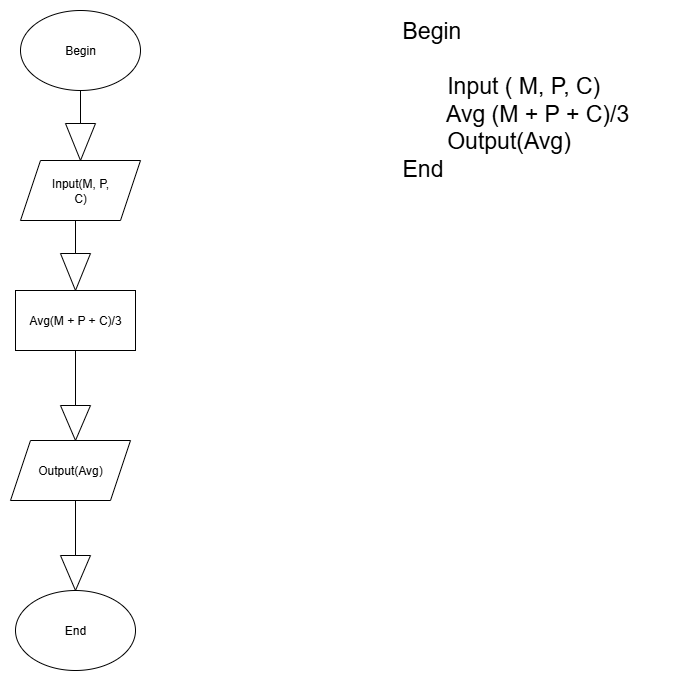

The diagram above was exported from draw.io. Its source (the exported page's mxGraphModel, read from the mxfile embedded in the PNG):
<mxGraphModel dx="1042" dy="562" grid="1" gridSize="10" guides="1" tooltips="1" connect="1" arrows="1" fold="1" page="1" pageScale="1" pageWidth="827" pageHeight="1169" math="0" shadow="0">
  <root>
    <mxCell id="0" />
    <mxCell id="1" parent="0" />
    <mxCell id="LqOG5fC8dqgmE3-ZoQ8--1" value="" style="ellipse;whiteSpace=wrap;html=1;" vertex="1" parent="1">
      <mxGeometry x="50" y="40" width="120" height="80" as="geometry" />
    </mxCell>
    <mxCell id="LqOG5fC8dqgmE3-ZoQ8--2" value="Begin" style="text;html=1;align=center;verticalAlign=middle;whiteSpace=wrap;rounded=0;" vertex="1" parent="1">
      <mxGeometry x="80" y="65" width="60" height="30" as="geometry" />
    </mxCell>
    <mxCell id="LqOG5fC8dqgmE3-ZoQ8--3" value="" style="html=1;shadow=0;dashed=0;align=center;verticalAlign=middle;shape=mxgraph.arrows2.arrow;dy=1;dx=37;direction=south;notch=0;" vertex="1" parent="1">
      <mxGeometry x="95" y="120" width="30" height="70" as="geometry" />
    </mxCell>
    <mxCell id="LqOG5fC8dqgmE3-ZoQ8--4" value="" style="shape=parallelogram;perimeter=parallelogramPerimeter;whiteSpace=wrap;html=1;fixedSize=1;" vertex="1" parent="1">
      <mxGeometry x="50" y="190" width="120" height="60" as="geometry" />
    </mxCell>
    <mxCell id="LqOG5fC8dqgmE3-ZoQ8--6" value="Input(M, P, C)" style="text;html=1;align=center;verticalAlign=middle;whiteSpace=wrap;rounded=0;" vertex="1" parent="1">
      <mxGeometry x="80" y="205" width="60" height="30" as="geometry" />
    </mxCell>
    <mxCell id="LqOG5fC8dqgmE3-ZoQ8--7" value="" style="html=1;shadow=0;dashed=0;align=center;verticalAlign=middle;shape=mxgraph.arrows2.arrow;dy=1;dx=37;direction=south;notch=0;" vertex="1" parent="1">
      <mxGeometry x="90" y="250" width="30" height="70" as="geometry" />
    </mxCell>
    <mxCell id="LqOG5fC8dqgmE3-ZoQ8--8" value="Avg(M + P + C)/3" style="rounded=0;whiteSpace=wrap;html=1;" vertex="1" parent="1">
      <mxGeometry x="45" y="320" width="120" height="60" as="geometry" />
    </mxCell>
    <mxCell id="LqOG5fC8dqgmE3-ZoQ8--9" value="" style="html=1;shadow=0;dashed=0;align=center;verticalAlign=middle;shape=mxgraph.arrows2.arrow;dy=1;dx=35;direction=south;notch=0;" vertex="1" parent="1">
      <mxGeometry x="90" y="380" width="30" height="90" as="geometry" />
    </mxCell>
    <mxCell id="LqOG5fC8dqgmE3-ZoQ8--10" value="Output(Avg)" style="shape=parallelogram;perimeter=parallelogramPerimeter;whiteSpace=wrap;html=1;fixedSize=1;" vertex="1" parent="1">
      <mxGeometry x="40" y="470" width="120" height="60" as="geometry" />
    </mxCell>
    <mxCell id="LqOG5fC8dqgmE3-ZoQ8--14" value="" style="html=1;shadow=0;dashed=0;align=center;verticalAlign=middle;shape=mxgraph.arrows2.arrow;dy=1;dx=35;direction=south;notch=0;" vertex="1" parent="1">
      <mxGeometry x="90" y="530" width="30" height="90" as="geometry" />
    </mxCell>
    <mxCell id="LqOG5fC8dqgmE3-ZoQ8--15" value="End" style="ellipse;whiteSpace=wrap;html=1;" vertex="1" parent="1">
      <mxGeometry x="45" y="620" width="120" height="80" as="geometry" />
    </mxCell>
    <mxCell id="LqOG5fC8dqgmE3-ZoQ8--16" value="&lt;font style=&quot;font-size: 23px;&quot;&gt;Begin&lt;/font&gt;&lt;div&gt;&lt;font style=&quot;font-size: 23px;&quot;&gt;&amp;nbsp; &amp;nbsp;&lt;/font&gt;&lt;/div&gt;&lt;div&gt;&lt;font style=&quot;font-size: 23px;&quot;&gt;&amp;nbsp; &amp;nbsp; &amp;nbsp; &amp;nbsp;Input ( M, P, C)&lt;/font&gt;&lt;/div&gt;&lt;div&gt;&lt;font style=&quot;font-size: 23px;&quot;&gt;&amp;nbsp; &amp;nbsp; &amp;nbsp; &amp;nbsp;Avg (M + P + C)/3&lt;/font&gt;&lt;/div&gt;&lt;div&gt;&lt;font style=&quot;font-size: 23px;&quot;&gt;&amp;nbsp; &amp;nbsp; &amp;nbsp; &amp;nbsp;Output(Avg)&lt;/font&gt;&lt;/div&gt;&lt;div&gt;&lt;font style=&quot;font-size: 23px;&quot;&gt;End&lt;/font&gt;&lt;/div&gt;" style="text;html=1;whiteSpace=wrap;overflow=hidden;rounded=0;" vertex="1" parent="1">
      <mxGeometry x="430" y="40" width="280" height="360" as="geometry" />
    </mxCell>
  </root>
</mxGraphModel>